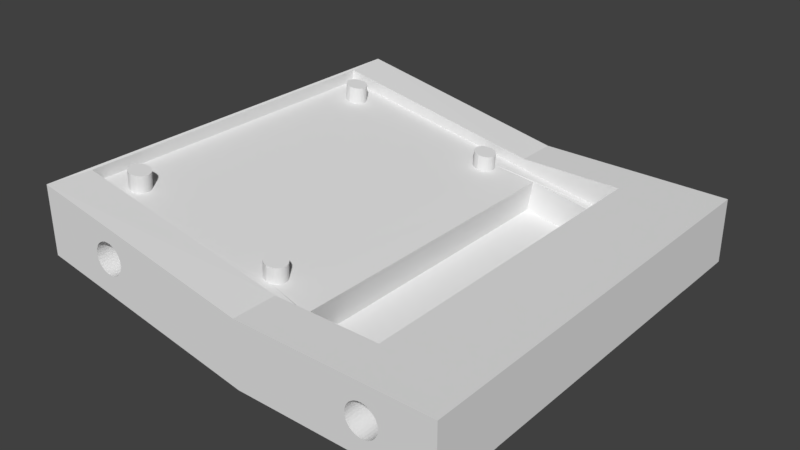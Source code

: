 # Source: cameraRaspberryexportCover.blend  (saved by Blender 2.79.0; exported with 4.5.12 LTS)
import bpy
from mathutils import Matrix  # noqa: F401  (used for matrix-valued properties, if any)

bpy.ops.wm.read_factory_settings(use_empty=True)
scene = bpy.context.scene
scene.name = 'Scene'

# ---- collections
col_collection_3 = bpy.data.collections.new('Collection 3'); scene.collection.children.link(col_collection_3)

# ---- world
world_world = bpy.data.worlds.new('World'); scene.world = world_world
world_world.color = (0.05088, 0.05088, 0.05088)
world_world.use_sun_shadow = False
world_world.sun_shadow_jitter_overblur = 0.0
world_world.cycles.sampling_method = 'MANUAL'

# ---- meshes
me_cube_017 = bpy.data.meshes.new('Cube.017')
me_cube_017.from_pydata([(-7.454, 62.94, -34.54), (-8.785, 62.94, -34.97), (-11.62, 62.94, -40.58), (-12.06, 62.94, -39.71), (-6.009, 62.94, -34.28), (-9.952, 62.94, -42.07), (1.895, 62.94, -41.37), (2.607, 62.94, -40.58), (-8.785, 62.94, -42.65), (3.045, 62.94, -39.71), (2.607, 62.94, -37.04), (-4.507, 62.94, -34.19), (-11.62, 62.94, -37.04), (1.895, 62.94, -36.24), (-3.005, 62.94, -43.34), (0.9375, 62.94, -42.07), (-1.561, 62.94, -43.08), (-4.507, 62.94, -43.43), (-9.952, 62.94, -35.54), (-10.91, 62.94, -36.24), (3.193, 62.94, -38.81), (-12.21, 62.94, -38.81), (-6.009, 62.94, -43.34), (-10.91, 62.94, -41.37), (-7.454, 62.94, -43.08), (-1.561, 62.94, -34.54), (-0.2293, 62.94, -34.97), (-3.005, 62.94, -34.28), (0.9375, 62.94, -35.54), (3.045, 62.94, -37.91), (-0.2293, 62.94, -42.65), (-12.06, 62.94, -37.91), (-7.454, -62.54, -34.54), (-8.785, -62.54, -34.97), (-11.62, -62.54, -40.58), (-12.06, -62.54, -39.71), (-6.009, -62.54, -34.28), (-9.952, -62.54, -42.07), (1.895, -62.54, -41.37), (2.607, -62.54, -40.58), (-8.785, -62.54, -42.65), (3.045, -62.54, -39.71), (2.607, -62.54, -37.04), (-4.507, -62.54, -34.19), (-11.62, -62.54, -37.04), (1.895, -62.54, -36.24), (-3.005, -62.54, -43.34), (0.9375, -62.54, -42.07), (-1.561, -62.54, -43.08), (-4.507, -62.54, -43.43), (-9.952, -62.54, -35.54), (-10.91, -62.54, -36.24), (3.193, -62.54, -38.81), (-12.21, -62.54, -38.81), (-6.009, -62.54, -43.34), (-10.91, -62.54, -41.37), (-7.454, -62.54, -43.08), (-1.561, -62.54, -34.54), (-0.2293, -62.54, -34.97), (-3.005, -62.54, -34.28), (0.9375, -62.54, -35.54), (3.045, -62.54, -37.91), (-0.2293, -62.54, -42.65), (-12.06, -62.54, -37.91), (7.479, 62.94, 47.09), (6.148, 62.94, 46.67), (3.312, 62.94, 41.06), (2.874, 62.94, 41.92), (8.924, 62.94, 47.36), (4.981, 62.94, 39.56), (16.83, 62.94, 40.26), (17.54, 62.94, 41.06), (6.148, 62.94, 38.98), (17.98, 62.94, 41.92), (17.54, 62.94, 44.59), (10.43, 62.94, 47.44), (3.312, 62.94, 44.59), (16.83, 62.94, 45.39), (11.93, 62.94, 38.29), (15.87, 62.94, 39.56), (13.37, 62.94, 38.56), (10.43, 62.94, 38.2), (4.981, 62.94, 46.09), (4.024, 62.94, 45.39), (18.13, 62.94, 42.82), (2.726, 62.94, 42.82), (8.924, 62.94, 38.29), (4.024, 62.94, 40.26), (7.479, 62.94, 38.56), (13.37, 62.94, 47.09), (14.7, 62.94, 46.67), (11.93, 62.94, 47.36), (15.87, 62.94, 46.09), (17.98, 62.94, 43.73), (14.7, 62.94, 38.98), (2.874, 62.94, 43.73), (7.479, -62.54, 47.09), (6.148, -62.54, 46.67), (3.312, -62.54, 41.06), (2.874, -62.54, 41.92), (8.924, -62.54, 47.36), (4.981, -62.54, 39.56), (16.83, -62.54, 40.26), (17.54, -62.54, 41.06), (6.148, -62.54, 38.98), (17.98, -62.54, 41.92), (17.54, -62.54, 44.59), (10.43, -62.54, 47.44), (3.312, -62.54, 44.59), (16.83, -62.54, 45.39), (11.93, -62.54, 38.29), (15.87, -62.54, 39.56), (13.37, -62.54, 38.56), (10.43, -62.54, 38.2), (4.981, -62.54, 46.09), (4.024, -62.54, 45.39), (18.13, -62.54, 42.82), (2.726, -62.54, 42.82), (8.924, -62.54, 38.29), (4.024, -62.54, 40.26), (7.479, -62.54, 38.56), (13.37, -62.54, 47.09), (14.7, -62.54, 46.67), (11.93, -62.54, 47.36), (15.87, -62.54, 46.09), (17.98, -62.54, 43.73), (14.7, -62.54, 38.98), (2.874, -62.54, 43.73), (-5.746, -52.76, -37.56), (-20.22, -52.76, -39.4), (-5.746, 53.16, -37.56), (-20.22, 53.16, -39.4), (-18.34, -58.4, -29.32), (-18.28, 58.79, -29.33), (-11.38, -58.4, -5.631), (-11.38, 58.79, -5.631), (11.5, 63.04, -32.58), (11.5, -62.63, -32.58), (-2.596, -62.63, -31.52), (-2.596, 63.04, -31.52), (25.78, -62.63, 65.04), (25.78, 63.04, 65.04), (7.822, 54.18, 4.0), (7.771, 53.45, 3.826), (8.495, 48.85, 6.291), (8.67, 48.67, 6.917), (8.018, 55.45, 4.669), (7.905, 54.85, 4.283), (23.76, -55.05, 58.23), (23.62, -55.54, 57.75), (23.46, -48.68, 57.21), (23.62, -49.06, 57.75), (23.87, -54.45, 58.62), (23.76, -49.55, 58.23), (8.018, -49.55, 4.669), (8.018, -55.05, 4.669), (8.158, -49.05, 5.145), (7.905, -54.45, 4.283), (23.96, -50.82, 58.9), (23.14, -56.35, 56.17), (23.87, -50.15, 58.62), (24.01, -51.55, 59.07), (23.46, -55.92, 57.21), (23.28, -56.15, 56.61), (23.02, -56.15, 55.7), (22.84, -55.92, 55.1), (7.771, -53.05, 3.827), (7.905, -50.15, 4.283), (7.754, -52.3, 3.768), (7.822, -53.78, 4.0), (8.319, -48.68, 5.692), (23.96, -53.78, 58.9), (24.01, -53.05, 59.07), (24.02, -52.3, 59.13), (8.136, -55.64, 5.1), (23.33, 56.55, 56.78), (23.14, 56.73, 56.16), (23.51, 56.32, 57.38), (23.67, 49.46, 57.93), (23.81, 49.95, 58.4), (23.67, 55.94, 57.93), (23.92, 50.55, 58.79), (22.97, 48.85, 55.53), (22.79, 49.08, 54.93), (8.862, 56.55, 7.541), (9.038, 56.32, 8.14), (8.67, 56.73, 6.917), (24.01, 51.22, 59.07), (24.06, 51.95, 59.25), (23.51, 49.08, 57.38), (23.33, 48.85, 56.78), (23.14, 48.67, 56.16), (9.536, -50.82, 9.833), (9.452, -50.15, 9.549), (8.67, -56.33, 6.917), (8.862, -56.15, 7.541), (9.587, -51.55, 10.01), (9.038, -55.92, 8.14), (9.339, -55.05, 9.163), (9.038, -48.68, 8.14), (9.199, -55.54, 8.688), (9.452, -54.45, 9.549), (8.495, -56.15, 6.291), (9.339, -49.55, 9.163), (9.199, -49.05, 8.688), (9.604, -52.3, 10.06), (9.587, -53.05, 10.01), (9.536, -53.78, 9.833), (7.771, 51.95, 3.826), (7.754, 52.7, 3.768), (9.339, 49.95, 9.163), (9.199, 49.46, 8.688), (7.822, 51.22, 4.0), (9.038, 49.08, 8.14), (24.07, 52.7, 59.3), (24.06, 53.45, 59.25), (23.92, 54.85, 58.79), (23.81, 55.45, 58.4), (8.319, 56.32, 5.692), (8.158, 55.94, 5.144), (8.862, 48.85, 7.541), (8.319, 49.08, 5.692), (9.452, 50.55, 9.549), (9.604, 52.7, 10.06), (9.587, 51.95, 10.01), (9.536, 51.22, 9.833), (8.495, 56.55, 6.291), (24.01, 54.18, 59.07), (7.905, 50.55, 4.283), (8.018, 49.95, 4.669), (8.158, 49.46, 5.144), (9.587, 53.45, 10.01), (9.536, 54.18, 9.833), (22.68, -55.54, 54.56), (22.34, -53.78, 53.41), (22.43, -54.45, 53.7), (22.54, -55.05, 54.08), (9.199, 55.94, 8.688), (9.339, 55.45, 9.163), (22.84, -48.68, 55.1), (23.02, -48.45, 55.7), (23.14, -48.32, 56.17), (7.771, -51.55, 3.827), (7.822, -50.82, 4.0), (22.29, -53.05, 53.24), (22.34, -50.82, 53.41), (22.29, -51.55, 53.24), (22.27, -52.3, 53.18), (8.862, -48.45, 7.541), (22.49, 49.95, 53.91), (8.67, -48.27, 6.917), (23.28, -48.45, 56.61), (8.319, -55.92, 5.693), (22.68, -49.06, 54.56), (22.54, -49.55, 54.08), (22.43, -50.15, 53.7), (22.38, 50.55, 53.52), (22.29, 51.22, 53.24), (22.22, 52.7, 53.01), (22.24, 51.95, 53.07), (22.79, 56.32, 54.93), (22.63, 55.94, 54.38), (22.24, 53.45, 53.07), (22.49, 55.45, 53.91), (22.63, 49.46, 54.38), (9.452, 54.85, 9.549), (8.495, -48.45, 6.291), (22.97, 56.55, 55.53), (22.38, 54.85, 53.52), (22.29, 54.18, 53.24), (-2.585, -58.4, -31.48), (4.175, -57.7, -7.255), (-2.562, 58.92, -31.48), (4.175, 58.79, -7.255), (-20.38, 0.2006, -1.354), (11.5, 78.91, -41.14), (11.5, -78.91, -41.14), (32.66, 78.91, 65.32), (32.66, -78.91, 65.32), (11.5, 78.91, -1.356), (11.5, -78.91, -1.356), (11.5, 78.91, -58.59), (11.5, -78.91, -58.59), (-20.33, 78.91, -58.58), (-20.32, 78.91, -58.59), (-20.35, 78.91, -44.39), (-20.38, 78.91, -1.354), (-20.35, -78.91, -44.39), (-20.33, -78.91, -58.58), (-20.38, -78.91, -1.354), (-20.32, -78.91, -58.59), (-16.72, 78.91, 11.12), (-0.7769, 78.91, 65.32), (-0.777, -78.91, 65.32), (-16.72, -78.91, 11.12), (32.06, -62.63, 64.66), (11.5, -62.63, -1.356), (11.5, -62.63, -27.78), (31.93, -48.68, 57.01), (32.1, -49.06, 57.55), (31.74, -48.45, 56.41), (31.55, -48.36, 55.78), (32.37, -50.15, 58.41), (32.25, -49.55, 58.03), (32.53, -52.3, 58.93), (32.51, -51.55, 58.87), (32.45, -50.82, 58.69), (32.51, -53.05, 58.87), (32.45, -53.78, 58.69), (32.37, -54.45, 58.41), (32.25, -55.05, 58.03), (32.1, -55.54, 57.55), (31.93, -55.92, 57.01), (31.74, -56.15, 56.41), (31.55, -56.23, 55.78), (31.35, -48.45, 55.16), (31.17, -48.68, 54.56), (31.35, -56.15, 55.16), (31.0, -49.06, 54.02), (31.17, -55.92, 54.56), (30.85, -49.55, 53.54), (31.0, -55.54, 54.02), (30.73, -50.15, 53.16), (30.85, -55.05, 53.54), (30.64, -50.82, 52.87), (30.73, -54.45, 53.16), (30.59, -51.55, 52.7), (30.64, -53.78, 52.87), (30.59, -53.05, 52.7), (30.57, -52.3, 52.64), (17.2, -51.55, 9.716), (17.21, -52.3, 9.774), (17.2, -53.05, 9.716), (17.14, -53.78, 9.544), (17.14, -50.82, 9.544), (17.05, -50.15, 9.26), (17.05, -54.45, 9.26), (16.93, -49.55, 8.875), (16.93, -55.05, 8.875), (16.79, -49.05, 8.401), (16.79, -55.54, 8.401), (16.62, -55.92, 7.854), (16.62, -48.68, 7.854), (16.43, -48.45, 7.256), (16.43, -56.15, 7.256), (16.24, -48.27, 6.632), (16.04, -48.45, 6.008), (16.24, -56.33, 6.632), (15.86, -48.68, 5.411), (16.04, -56.15, 6.008), (15.86, -55.92, 5.411), (15.54, -55.05, 4.389), (15.67, -55.61, 4.831), (15.69, -49.05, 4.864), (15.42, -54.45, 4.004), (15.54, -49.55, 4.389), (15.42, -50.15, 4.004), (15.33, -50.82, 3.721), (15.33, -53.78, 3.721), (15.28, -51.55, 3.548), (15.26, -52.3, 3.49), (15.28, -53.05, 3.548), (17.05, 50.55, 9.26), (17.14, 51.22, 9.543), (32.37, 50.55, 58.41), (32.45, 51.22, 58.69), (30.73, 50.55, 53.16), (30.64, 51.22, 52.87), (15.42, 50.55, 4.004), (15.33, 51.22, 3.721), (16.93, 49.95, 8.875), (32.25, 49.95, 58.03), (30.85, 49.95, 53.54), (15.54, 49.95, 4.389), (32.1, 49.46, 57.55), (31.0, 49.46, 54.02), (15.68, 49.46, 4.864), (31.17, 49.08, 54.56), (16.79, 49.46, 8.401), (31.93, 49.08, 57.01), (16.62, 49.08, 7.854), (15.86, 49.08, 5.411), (31.74, 48.85, 56.41), (16.04, 48.85, 6.008), (16.43, 48.85, 7.256), (31.35, 48.85, 55.16), (31.55, 48.67, 55.78), (16.24, 48.67, 6.632), (30.59, 53.45, 52.7), (15.26, 52.7, 3.49), (32.53, 52.7, 58.93), (32.51, 51.95, 58.87), (17.21, 52.7, 9.774), (17.2, 51.95, 9.716), (30.59, 51.95, 52.7), (30.57, 52.7, 52.64), (15.28, 51.95, 3.548), (32.37, 54.85, 58.41), (32.45, 54.18, 58.69), (17.14, 54.18, 9.543), (17.05, 54.85, 9.26), (15.33, 54.18, 3.721), (32.51, 53.45, 58.87), (30.73, 54.85, 53.16), (30.64, 54.18, 52.87), (17.2, 53.45, 9.716), (15.42, 54.85, 4.004), (15.28, 53.45, 3.548), (32.25, 55.45, 58.03), (32.1, 55.94, 57.55), (31.17, 56.32, 54.56), (31.0, 55.94, 54.02), (30.85, 55.45, 53.54), (16.93, 55.45, 8.875), (16.79, 55.94, 8.401), (16.62, 56.32, 7.854), (15.68, 55.94, 4.864), (15.86, 56.32, 5.411), (15.54, 55.45, 4.389), (31.93, 56.32, 57.01), (31.74, 56.55, 56.41), (31.35, 56.55, 55.16), (31.55, 56.73, 55.78), (16.43, 56.55, 7.256), (16.24, 56.73, 6.632), (16.04, 56.55, 6.008), (11.5, 63.04, -1.356), (32.06, 63.04, 64.66), (11.5, 63.04, -27.78), (11.5, -53.13, -32.58), (11.5, -77.66, -58.59), (11.5, -77.66, -41.14), (11.5, 76.99, -41.14), (11.5, 53.66, -32.58), (11.5, 76.99, -58.59), (-20.36, 53.16, -58.58), (-20.22, 53.16, -58.59), (-20.32, 53.16, -58.59), (-20.22, -52.76, -58.59), (-20.36, -52.76, -40.74), (-20.32, -52.76, -58.59), (-20.36, -52.76, -58.58), (-20.36, 53.16, -40.74), (2.726, -78.91, 42.82), (3.312, -78.91, 44.59), (2.874, -78.91, 43.73), (10.43, -78.91, 38.2), (11.93, -78.91, 38.29), (7.479, -78.91, 38.56), (10.43, -78.91, 47.44), (13.37, -78.91, 47.09), (8.924, -78.91, 38.29), (14.7, -78.91, 46.67), (16.83, -78.91, 40.26), (8.924, -78.91, 47.36), (17.54, -78.91, 41.06), (4.981, -78.91, 46.09), (15.87, -78.91, 39.56), (17.98, -78.91, 43.73), (3.312, -78.91, 41.06), (17.98, -78.91, 41.92), (2.874, -78.91, 41.92), (18.13, -78.91, 42.82), (6.148, -78.91, 46.67), (4.024, -78.91, 45.39), (7.479, -78.91, 47.09), (4.981, -78.91, 39.56), (15.87, -78.91, 46.09), (6.148, -78.91, 38.98), (16.83, -78.91, 45.39), (13.37, -78.91, 38.56), (14.7, -78.91, 38.98), (11.93, -78.91, 47.36), (17.54, -78.91, 44.59), (4.024, -78.91, 40.26), (6.148, 78.91, 38.98), (4.024, 78.91, 45.39), (4.981, 78.91, 39.56), (6.148, 78.91, 46.67), (2.726, 78.91, 42.82), (2.874, 78.91, 41.92), (3.312, 78.91, 41.06), (4.024, 78.91, 40.26), (16.83, 78.91, 45.39), (17.54, 78.91, 44.59), (7.479, 78.91, 38.56), (4.981, 78.91, 46.09), (15.87, 78.91, 46.09), (3.312, 78.91, 44.59), (17.98, 78.91, 41.92), (14.7, 78.91, 38.98), (15.87, 78.91, 39.56), (18.13, 78.91, 42.82), (17.98, 78.91, 43.73), (2.874, 78.91, 43.73), (17.54, 78.91, 41.06), (10.43, 78.91, 47.44), (11.93, 78.91, 47.36), (8.924, 78.91, 47.36), (14.7, 78.91, 46.67), (7.479, 78.91, 47.09), (13.37, 78.91, 38.56), (11.93, 78.91, 38.29), (13.37, 78.91, 47.09), (10.43, 78.91, 38.2), (8.924, 78.91, 38.29), (16.83, 78.91, 40.26), (-12.21, -78.91, -38.81), (-11.62, -78.91, -37.04), (-12.06, -78.91, -37.91), (-4.507, -78.91, -43.43), (-3.005, -78.91, -43.34), (-7.463, -78.91, -43.07), (-7.454, -78.91, -43.08), (-4.507, -78.91, -34.19), (-1.561, -78.91, -34.54), (-6.009, -78.91, -43.34), (-0.2293, -78.91, -34.97), (1.895, -78.91, -41.37), (-6.009, -78.91, -34.28), (2.607, -78.91, -40.58), (-9.952, -78.91, -35.54), (0.9375, -78.91, -42.07), (3.045, -78.91, -37.91), (-11.62, -78.91, -40.58), (3.045, -78.91, -39.71), (-12.06, -78.91, -39.71), (3.193, -78.91, -38.81), (-8.785, -78.91, -34.97), (-10.91, -78.91, -36.24), (-7.454, -78.91, -34.54), (-9.952, -78.91, -42.07), (0.9375, -78.91, -35.54), (-8.785, -78.91, -42.65), (1.895, -78.91, -36.24), (-1.561, -78.91, -43.08), (-0.2293, -78.91, -42.65), (-3.005, -78.91, -34.28), (0.576, -78.91, -42.25), (2.607, -78.91, -37.04), (-10.91, -78.91, -41.37), (-8.785, 78.91, -42.65), (-10.91, 78.91, -36.24), (-9.952, 78.91, -42.07), (-8.785, 78.91, -34.97), (-12.21, 78.91, -38.81), (-12.06, 78.91, -39.71), (-11.62, 78.91, -40.58), (-10.91, 78.91, -41.37), (1.895, 78.91, -36.24), (2.607, 78.91, -37.04), (-7.463, 78.91, -43.07), (-7.454, 78.91, -43.08), (-9.952, 78.91, -35.54), (0.9375, 78.91, -35.54), (-11.62, 78.91, -37.04), (3.045, 78.91, -39.71), (-0.2293, 78.91, -42.65), (0.9375, 78.91, -42.07), (0.5762, 78.91, -42.25), (3.193, 78.91, -38.81), (3.045, 78.91, -37.91), (-12.06, 78.91, -37.91), (2.607, 78.91, -40.58), (-4.507, 78.91, -34.19), (-3.005, 78.91, -34.28), (-6.009, 78.91, -34.28), (-0.2293, 78.91, -34.97), (-7.454, 78.91, -34.54), (-1.561, 78.91, -43.08), (-3.005, 78.91, -43.34), (-1.561, 78.91, -34.54), (-4.507, 78.91, -43.43), (-6.009, 78.91, -43.34), (1.895, 78.91, -41.37), (-20.22, 0.2007, -39.4)], [], [(23, 548, 547, 2), (19, 542, 553, 18), (18, 553, 544, 1), (24, 552, 551, 541, 8), (8, 541, 543, 5), (13, 549, 550, 10), (3, 546, 545, 21), (2, 547, 546, 3), (1, 544, 568, 0), (30, 557, 569, 16), (26, 567, 554, 28), (16, 569, 570, 14), (0, 568, 566, 4), (49, 46, 48, 62, 47, 38, 39, 41, 52, 61, 42, 45, 60, 58, 57, 59, 43, 36, 32, 33, 50, 51, 44, 63, 53, 35, 34, 55, 37, 40, 56, 54), (6, 574, 558, 15), (22, 573, 552, 24), (27, 565, 571, 25), (28, 554, 549, 13), (4, 566, 564, 11), (21, 545, 562, 31), (12, 555, 542, 19), (17, 572, 573, 22), (7, 563, 574, 6), (20, 560, 556, 9), (10, 550, 561, 29), (5, 543, 548, 23), (15, 558, 559, 557, 30), (31, 562, 555, 12), (11, 564, 565, 27), (29, 561, 560, 20), (11, 27, 25, 26, 28, 13, 10, 29, 20, 9, 7, 6, 15, 30, 16, 14, 17, 22, 24, 8, 5, 23, 2, 3, 21, 31, 12, 19, 18, 1, 0, 4), (14, 570, 572, 17), (25, 571, 567, 26), (9, 556, 563, 7), (87, 482, 481, 66), (83, 476, 486, 82), (82, 486, 478, 65), (88, 485, 475, 72), (72, 475, 477, 69), (77, 483, 484, 74), (67, 480, 479, 85), (66, 481, 480, 67), (65, 478, 500, 64), (94, 490, 501, 80), (90, 499, 487, 92), (80, 501, 502, 78), (64, 500, 498, 68), (113, 110, 112, 126, 111, 102, 103, 105, 116, 125, 106, 109, 124, 122, 121, 123, 107, 100, 96, 97, 114, 115, 108, 127, 117, 99, 98, 119, 101, 104, 120, 118), (70, 506, 491, 79), (86, 505, 485, 88), (91, 497, 503, 89), (92, 487, 483, 77), (68, 498, 496, 75), (85, 479, 494, 95), (76, 488, 476, 83), (81, 504, 505, 86), (71, 495, 506, 70), (84, 492, 489, 73), (74, 484, 493, 93), (69, 477, 482, 87), (79, 491, 490, 94), (95, 494, 488, 76), (75, 496, 497, 91), (93, 493, 492, 84), (75, 91, 89, 90, 92, 77, 74, 93, 84, 73, 71, 70, 79, 94, 80, 78, 81, 86, 88, 72, 69, 87, 66, 67, 85, 95, 76, 83, 82, 65, 64, 68), (78, 502, 504, 81), (89, 503, 499, 90), (73, 489, 495, 71), (128, 130, 436, 438), (132, 270, 128, 129), (139, 130, 128, 138, 270, 272), (129, 128, 438, 440, 441, 439), (132, 133, 135, 134), (270, 429, 433, 272), (137, 138, 140, 295, 296, 297), (138, 194, 195, 197, 200, 198, 201, 207, 206, 205, 196, 192, 193, 203, 204, 199, 248, 250, 145, 220, 213, 211, 210, 222, 225, 224, 223, 231, 232, 265, 238, 237, 185, 184, 186, 139, 141, 176, 267, 260, 261, 263, 268, 269, 262, 258, 259, 257, 256, 249, 264, 183, 182, 191, 241, 240, 239, 253, 254, 255, 245, 246, 247, 244, 234, 235, 236, 233, 165, 164, 159, 140), (263, 261, 411, 412), (174, 155, 351, 352), (159, 164, 317, 314), (212, 208, 396, 369), (155, 157, 354, 351), (232, 231, 405, 399), (180, 217, 408, 409), (215, 214, 390, 402), (195, 194, 347, 344), (227, 215, 402, 398), (160, 158, 306, 302), (170, 266, 346, 348), (182, 183, 377, 385), (187, 181, 364, 365), (269, 268, 403, 404), (220, 145, 387, 384), (216, 227, 398, 397), (184, 185, 415, 423), (143, 142, 401, 407), (245, 255, 322, 324), (171, 152, 309, 308), (265, 232, 399, 400), (213, 220, 384, 380), (202, 252, 350, 349), (194, 138, 270, 271, 174, 252, 202), (141, 140, 159, 163, 162, 149, 148, 152, 171, 172, 173, 161, 158, 160, 153, 151, 150, 251, 241, 191, 190, 189, 178, 179, 181, 187, 188, 214, 215, 227, 216, 217, 180, 177, 175, 176), (210, 211, 378, 370), (243, 167, 356, 357), (214, 188, 391, 390), (198, 200, 340, 338), (188, 187, 365, 391), (148, 149, 311, 310), (153, 160, 302, 303), (255, 254, 320, 322), (203, 193, 335, 337), (218, 226, 425, 417), (145, 144, 383, 387), (268, 263, 412, 403), (205, 206, 332, 331), (239, 240, 315, 316), (261, 260, 410, 411), (147, 146, 418, 406), (189, 190, 382, 379), (196, 205, 331, 330), (192, 196, 330, 334), (260, 267, 421, 410), (211, 213, 380, 378), (226, 186, 424, 425), (231, 223, 392, 405), (165, 233, 321, 319), (228, 212, 369, 368), (248, 199, 342, 343), (219, 218, 417, 416), (223, 224, 393, 392), (262, 269, 404, 388), (235, 234, 327, 325), (166, 168, 360, 361), (199, 204, 339, 342), (191, 182, 385, 386), (172, 171, 308, 307), (252, 174, 352, 350), (161, 173, 304, 305), (229, 228, 368, 373), (222, 210, 370, 362), (234, 244, 328, 327), (225, 222, 362, 363), (217, 216, 397, 408), (200, 197, 341, 340), (167, 154, 355, 356), (162, 163, 313, 312), (168, 242, 359, 360), (179, 178, 374, 371), (206, 207, 333, 332), (151, 153, 303, 299), (190, 191, 386, 382), (204, 203, 337, 339), (163, 159, 314, 313), (224, 225, 363, 393), (169, 166, 361, 358), (247, 246, 326, 329), (164, 165, 319, 317), (156, 170, 348, 353), (201, 198, 338, 336), (241, 251, 300, 301), (249, 256, 366, 372), (258, 262, 388, 395), (251, 150, 298, 300), (144, 221, 381, 383), (183, 264, 375, 377), (178, 189, 379, 374), (240, 241, 301, 315), (175, 177, 419, 420), (149, 162, 312, 311), (207, 201, 336, 333), (154, 156, 353, 355), (236, 235, 325, 323), (173, 172, 307, 304), (177, 180, 409, 419), (221, 230, 376, 381), (257, 259, 394, 367), (209, 143, 407, 389), (150, 151, 299, 298), (157, 169, 358, 354), (246, 245, 324, 326), (208, 209, 389, 396), (142, 147, 406, 401), (256, 257, 367, 366), (230, 229, 373, 376), (244, 247, 329, 328), (158, 161, 305, 306), (237, 238, 413, 414), (146, 219, 416, 418), (176, 175, 420, 422), (254, 253, 318, 320), (267, 176, 422, 421), (250, 248, 343, 345), (264, 249, 372, 375), (181, 179, 371, 364), (193, 192, 334, 335), (238, 265, 400, 413), (266, 250, 345, 346), (259, 258, 395, 394), (253, 239, 316, 318), (186, 184, 423, 424), (152, 148, 310, 309), (242, 243, 357, 359), (194, 202, 349, 347), (185, 237, 414, 415), (233, 236, 323, 321), (197, 195, 344, 341), (139, 186, 226, 218, 219, 146, 147, 142, 143, 209, 208, 212, 228, 229, 230, 221, 144, 145, 250, 266, 170, 156, 154, 167, 243, 242, 168, 166, 169, 157, 155, 174, 271, 273, 272), (271, 134, 135, 273), (131, 130, 272, 133), (273, 135, 133, 272), (270, 132, 134, 271), (282, 276, 538, 536, 535, 511, 510, 516, 513, 512, 287, 288, 290), (280, 296, 295, 427, 426, 279, 277, 278), (429, 137, 276, 431), (278, 277, 292, 293), (431, 276, 282, 430), (277, 492, 493, 484, 483, 487, 499, 503, 497, 496, 498, 500, 478, 486, 476, 488, 494, 479, 292), (280, 294, 289, 287, 512, 533, 531, 540, 524, 526, 507, 509, 508, 529, 521, 528, 530, 519, 514, 537, 515, 517, 532, 534, 539, 523, 527, 525, 520, 518, 522, 538, 276), (281, 284, 283, 285, 551, 552, 573, 572, 570, 569, 557, 559, 275), (275, 559, 558, 574, 563, 556, 560, 561, 550, 549, 554, 567, 571, 565, 564, 566, 568, 544, 553, 542, 555, 562, 545, 546, 547, 548, 543, 541, 551, 285, 286, 291, 279), (290, 440, 438, 436, 437, 284, 281, 434, 430, 282), (289, 294, 293, 292, 291, 286, 274), (283, 284, 437, 435), (293, 443, 445, 444, 464, 456, 463, 465, 454, 449, 472, 450, 452, 467, 469, 473, 458, 462, 278), (314, 317, 319, 321, 323, 325, 327, 328, 329, 326, 324, 322, 320, 318, 316, 315, 301, 300, 298, 299, 303, 302, 306, 305, 304, 307, 308, 309, 310, 311, 312, 313), (424, 423, 415, 414, 413, 400, 399, 405, 392, 393, 363, 362, 370, 378, 380, 384, 387, 383, 381, 376, 373, 368, 369, 396, 389, 407, 401, 406, 418, 416, 417, 425), (427, 141, 139, 136, 428, 426), (347, 349, 350, 352, 351, 354, 358, 361, 360, 359, 357, 356, 355, 353, 348, 346, 345, 343, 342, 339, 337, 335, 334, 330, 331, 332, 333, 336, 338, 340, 341, 344), (295, 140, 141, 427), (422, 420, 419, 409, 408, 397, 398, 402, 390, 391, 365, 364, 371, 374, 379, 382, 386, 385, 377, 375, 372, 366, 367, 394, 395, 388, 404, 403, 412, 411, 410, 421), (276, 137, 296, 280), (279, 426, 136, 275), (432, 431, 430, 434), (433, 429, 431, 432), (429, 270, 138, 137), (136, 139, 272, 433), (136, 433, 432, 275), (275, 432, 434, 281), (436, 130, 131, 442, 435, 437), (441, 440, 290, 288), (132, 129, 575, 131, 133), (278, 462, 460, 455, 453, 457, 471, 470, 447, 446, 451, 448, 468, 466, 474, 459, 461, 443, 293, 294, 280), (448, 120, 104, 468), (443, 117, 127, 445), (464, 115, 114, 456), (460, 105, 103, 455), (446, 113, 118, 451), (456, 114, 97, 463), (472, 123, 121, 450), (466, 101, 119, 474), (444, 108, 115, 464), (470, 112, 110, 447), (461, 99, 117, 443), (473, 106, 125, 458), (458, 125, 116, 462), (462, 116, 105, 460), (452, 122, 124, 467), (467, 124, 109, 469), (453, 102, 111, 457), (465, 96, 100, 454), (459, 98, 99, 461), (292, 479, 480, 481, 482, 477, 475, 485, 505, 504, 502, 501, 490, 491, 506, 495, 489, 492, 277, 279, 291), (450, 121, 122, 452), (451, 118, 120, 448), (468, 104, 101, 466), (471, 126, 112, 470), (457, 111, 126, 471), (454, 100, 107, 449), (455, 103, 102, 453), (447, 110, 113, 446), (463, 97, 96, 465), (445, 127, 108, 444), (474, 119, 98, 459), (469, 109, 106, 473), (449, 107, 123, 472), (513, 56, 40, 533, 512), (507, 53, 63, 509), (529, 51, 50, 521), (525, 41, 39, 520), (510, 49, 54, 516), (521, 50, 33, 528), (537, 59, 57, 515), (531, 37, 55, 540), (508, 44, 51, 529), (535, 48, 46, 511), (526, 35, 53, 507), (539, 42, 61, 523), (523, 61, 52, 527), (527, 52, 41, 525), (517, 58, 60, 532), (532, 60, 45, 534), (518, 38, 47, 522), (530, 32, 36, 519), (524, 34, 35, 526), (515, 57, 58, 517), (516, 54, 56, 513), (533, 40, 37, 531), (536, 62, 48, 535), (522, 47, 62, 536, 538), (519, 36, 43, 514), (520, 39, 38, 518), (511, 46, 49, 510), (528, 33, 32, 530), (509, 63, 44, 508), (540, 55, 34, 524), (534, 45, 42, 539), (514, 43, 59, 537), (274, 286, 131, 575), (285, 442, 131, 286), (285, 283, 436, 442), (129, 289, 274, 575), (287, 289, 129, 439), (288, 287, 439, 441)])
me_cube_017.use_remesh_preserve_volume = False
me_cube_017.use_remesh_preserve_attributes = False
me_cube_017.use_mirror_vertex_groups = False
me_cube_017.auto_texspace = False
me_cube_017.update()

# ---- objects
ob_maincover = bpy.data.objects.new('MainCover', me_cube_017)

# ---- transforms, parenting, visibility, modifiers, constraints
ob_maincover.location = (0.0, 0.0, 0.3526)
ob_maincover.rotation_euler = (-0.0, -1.571, 0.0)
ob_maincover.scale = (0.015, 0.02, 0.025)
ob_maincover.lineart.crease_threshold = 0.0

# ---- collection membership
col_collection_3.objects.link(ob_maincover)

# ---- scene / render settings (as saved in the file)
scene.frame_start = 1; scene.frame_end = 250; scene.frame_set(1)
scene.render.engine = 'CYCLES'
scene.render.resolution_percentage = 50
scene.render.dither_intensity = 0.0
scene.cycles.use_denoising = False
scene.cycles.samples = 128
scene.cycles.sampling_pattern = 'TABULATED_SOBOL'
scene.cycles.use_adaptive_sampling = False
scene.cycles.use_light_tree = False
scene.cycles.blur_glossy = 0.0
scene.cycles.sample_clamp_indirect = 0.0
scene.view_settings.view_transform = 'Standard'
scene.unit_settings.scale_length = 0.01
bpy.context.view_layer.update()

# ---- added for rendering (the .blend has no active camera and no usable light): camera, sun
cam_auto = bpy.data.cameras.new('AutoCamera')
cam_auto.lens = 50.0
cam_auto.sensor_width = 36.0
cam_auto.clip_end = 1000.0
ob_auto_camera = bpy.data.objects.new('AutoCamera', cam_auto)
scene.collection.objects.link(ob_auto_camera)
ob_auto_camera.location = (4.07331, -4.98887, 3.77061)
ob_auto_camera.rotation_euler = (1.09748, -7.21219e-08, 0.694738)
scene.camera = ob_auto_camera
light_auto_sun = bpy.data.lights.new('AutoSun', 'SUN')
light_auto_sun.energy = 3.0
light_auto_sun.angle = 0.0523599
ob_auto_sun = bpy.data.objects.new('AutoSun', light_auto_sun)
scene.collection.objects.link(ob_auto_sun)
ob_auto_sun.rotation_euler = (0.872665, 0.174533, 0.523599)
bpy.context.view_layer.update()
